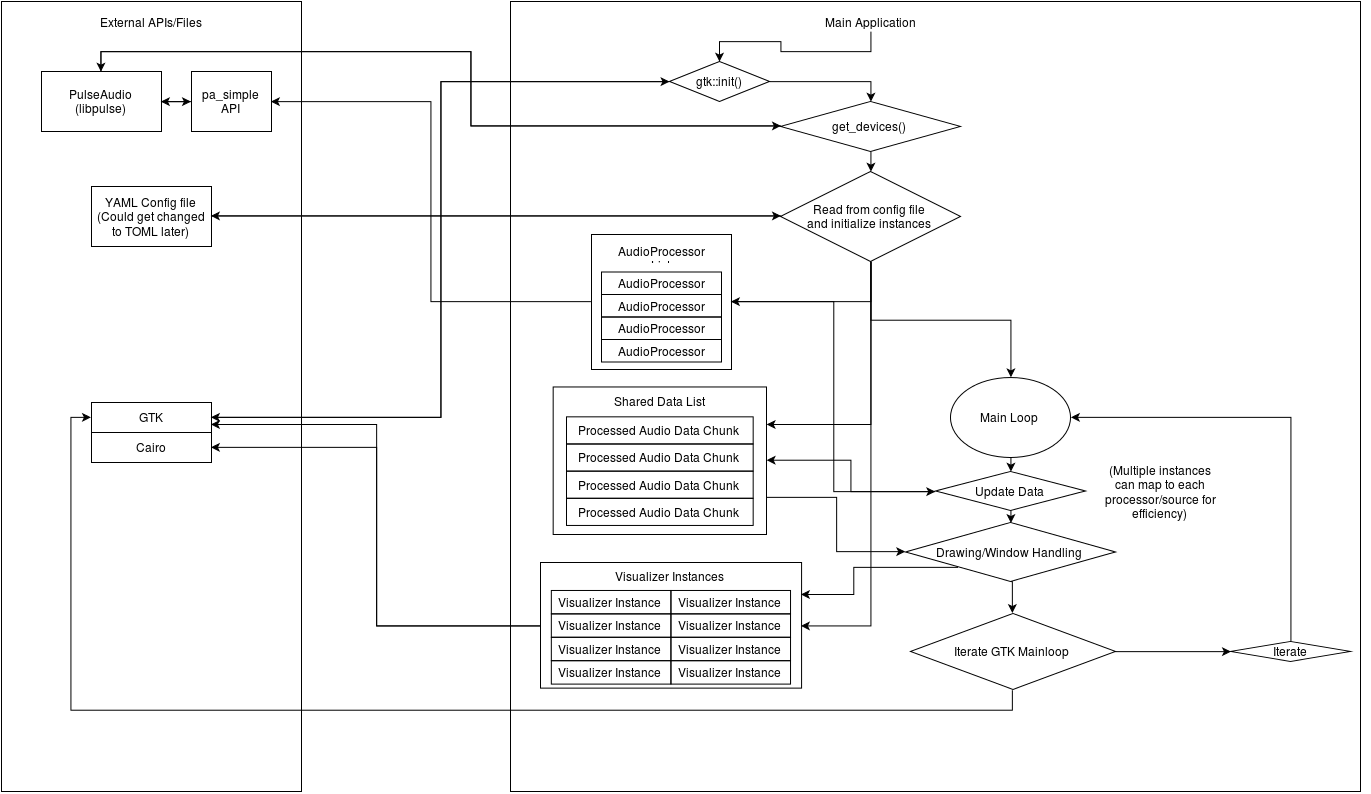

The diagram above was exported from draw.io. Its source (the exported page's mxGraphModel, read from the mxfile embedded in the PNG):
<mxGraphModel dx="2049" dy="1150" grid="1" gridSize="10" guides="1" tooltips="1" connect="1" arrows="1" fold="1" page="1" pageScale="1" pageWidth="1652" pageHeight="1169" background="#ffffff" math="0" shadow="0">
  <root>
    <mxCell id="0" />
    <mxCell id="1" parent="0" />
    <mxCell id="5" value="" style="whiteSpace=wrap;html=1;fillColor=none;" vertex="1" parent="1">
      <mxGeometry x="652" y="197" width="850" height="790" as="geometry" />
    </mxCell>
    <mxCell id="3" value="" style="whiteSpace=wrap;html=1;fillColor=none;" vertex="1" parent="1">
      <mxGeometry x="143" y="197" width="300" height="790" as="geometry" />
    </mxCell>
    <mxCell id="4" value="External APIs/Files&lt;br&gt;" style="text;html=1;strokeColor=none;fillColor=none;align=center;verticalAlign=middle;whiteSpace=wrap;overflow=hidden;" vertex="1" parent="1">
      <mxGeometry x="203" y="207" width="180" height="20" as="geometry" />
    </mxCell>
    <mxCell id="101" style="edgeStyle=orthogonalEdgeStyle;rounded=0;html=1;exitX=0.5;exitY=1;entryX=0.5;entryY=0;jettySize=auto;orthogonalLoop=1;" edge="1" parent="1" source="6" target="39">
      <mxGeometry relative="1" as="geometry" />
    </mxCell>
    <mxCell id="6" value="Main Application&lt;br&gt;" style="text;html=1;strokeColor=none;fillColor=none;align=center;verticalAlign=middle;whiteSpace=wrap;overflow=hidden;" vertex="1" parent="1">
      <mxGeometry x="942" y="207" width="140" height="20" as="geometry" />
    </mxCell>
    <mxCell id="41" style="edgeStyle=orthogonalEdgeStyle;rounded=0;html=1;exitX=0.5;exitY=0;entryX=0;entryY=0.5;jettySize=auto;orthogonalLoop=1;" edge="1" parent="1" source="7" target="31">
      <mxGeometry relative="1" as="geometry" />
    </mxCell>
    <mxCell id="42" style="edgeStyle=orthogonalEdgeStyle;rounded=0;html=1;exitX=1;exitY=0.5;entryX=0;entryY=0.5;jettySize=auto;orthogonalLoop=1;" edge="1" parent="1" source="7" target="20">
      <mxGeometry relative="1" as="geometry" />
    </mxCell>
    <mxCell id="7" value="PulseAudio&lt;br&gt;(libpulse)&lt;br&gt;" style="whiteSpace=wrap;html=1;fillColor=none;" vertex="1" parent="1">
      <mxGeometry x="183" y="267" width="120" height="60" as="geometry" />
    </mxCell>
    <mxCell id="13" value="" style="group" vertex="1" connectable="0" parent="1">
      <mxGeometry x="733" y="430" width="140" height="135" as="geometry" />
    </mxCell>
    <mxCell id="15" value="" style="group" vertex="1" connectable="0" parent="13">
      <mxGeometry width="140" height="135" as="geometry" />
    </mxCell>
    <mxCell id="12" value="AudioProcessor List&lt;br&gt;" style="text;html=1;strokeColor=none;fillColor=none;align=center;verticalAlign=middle;whiteSpace=wrap;overflow=hidden;" vertex="1" parent="15">
      <mxGeometry x="15" y="7.5" width="110" height="22.5" as="geometry" />
    </mxCell>
    <mxCell id="14" value="" style="group" vertex="1" connectable="0" parent="15">
      <mxGeometry x="10" y="37.5" width="130" height="97.5" as="geometry" />
    </mxCell>
    <mxCell id="11" value="" style="whiteSpace=wrap;html=1;fillColor=none;" vertex="1" parent="14">
      <mxGeometry x="-10" y="-37.5" width="140" height="135" as="geometry" />
    </mxCell>
    <mxCell id="2" value="AudioProcessor" style="whiteSpace=wrap;html=1;fillColor=none;" vertex="1" parent="14">
      <mxGeometry width="120" height="22.5" as="geometry" />
    </mxCell>
    <mxCell id="8" value="AudioProcessor" style="whiteSpace=wrap;html=1;fillColor=none;" vertex="1" parent="14">
      <mxGeometry y="22.5" width="120" height="22.5" as="geometry" />
    </mxCell>
    <mxCell id="9" value="AudioProcessor" style="whiteSpace=wrap;html=1;fillColor=none;" vertex="1" parent="14">
      <mxGeometry y="45" width="120" height="22.5" as="geometry" />
    </mxCell>
    <mxCell id="10" value="AudioProcessor" style="whiteSpace=wrap;html=1;fillColor=none;" vertex="1" parent="14">
      <mxGeometry y="67.5" width="120" height="22.5" as="geometry" />
    </mxCell>
    <mxCell id="16" style="edgeStyle=orthogonalEdgeStyle;rounded=0;html=1;exitX=1;exitY=0.25;entryX=1;entryY=0.25;jettySize=auto;orthogonalLoop=1;" edge="1" parent="14" source="11" target="11">
      <mxGeometry relative="1" as="geometry" />
    </mxCell>
    <mxCell id="17" style="edgeStyle=orthogonalEdgeStyle;rounded=0;html=1;exitX=1;exitY=0.25;entryX=1;entryY=0.25;jettySize=auto;orthogonalLoop=1;" edge="1" parent="1" source="7" target="7">
      <mxGeometry relative="1" as="geometry" />
    </mxCell>
    <mxCell id="23" style="edgeStyle=orthogonalEdgeStyle;rounded=0;html=1;exitX=0;exitY=0.5;entryX=1;entryY=0.5;jettySize=auto;orthogonalLoop=1;" edge="1" parent="1" source="20" target="7">
      <mxGeometry relative="1" as="geometry" />
    </mxCell>
    <mxCell id="20" value="pa_simple API&lt;br&gt;" style="whiteSpace=wrap;html=1;fillColor=none;" vertex="1" parent="1">
      <mxGeometry x="333" y="267" width="80" height="60" as="geometry" />
    </mxCell>
    <mxCell id="37" style="edgeStyle=orthogonalEdgeStyle;rounded=0;html=1;exitX=0;exitY=0.5;entryX=0.5;entryY=0;jettySize=auto;orthogonalLoop=1;" edge="1" parent="1" source="31" target="7">
      <mxGeometry relative="1" as="geometry" />
    </mxCell>
    <mxCell id="48" style="edgeStyle=orthogonalEdgeStyle;rounded=0;html=1;exitX=0.5;exitY=1;entryX=0.5;entryY=0;jettySize=auto;orthogonalLoop=1;" edge="1" parent="1" source="31" target="47">
      <mxGeometry relative="1" as="geometry" />
    </mxCell>
    <mxCell id="31" value="get_devices()&lt;br&gt;" style="rhombus;whiteSpace=wrap;html=1;fillColor=none;" vertex="1" parent="1">
      <mxGeometry x="922" y="297" width="180" height="50" as="geometry" />
    </mxCell>
    <mxCell id="35" value="" style="group" vertex="1" connectable="0" parent="1">
      <mxGeometry x="233" y="598" width="120" height="60" as="geometry" />
    </mxCell>
    <mxCell id="33" value="GTK" style="whiteSpace=wrap;html=1;fillColor=none;" vertex="1" parent="35">
      <mxGeometry width="120" height="30" as="geometry" />
    </mxCell>
    <mxCell id="34" value="Cairo" style="whiteSpace=wrap;html=1;fillColor=none;" vertex="1" parent="35">
      <mxGeometry y="30" width="120" height="30" as="geometry" />
    </mxCell>
    <mxCell id="97" style="edgeStyle=orthogonalEdgeStyle;rounded=0;html=1;exitX=0;exitY=0.5;entryX=1;entryY=0.5;jettySize=auto;orthogonalLoop=1;" edge="1" parent="1" source="39" target="33">
      <mxGeometry relative="1" as="geometry" />
    </mxCell>
    <mxCell id="99" style="edgeStyle=orthogonalEdgeStyle;rounded=0;html=1;exitX=1;exitY=0.5;entryX=0.5;entryY=0;jettySize=auto;orthogonalLoop=1;" edge="1" parent="1" source="39" target="31">
      <mxGeometry relative="1" as="geometry" />
    </mxCell>
    <mxCell id="39" value="gtk::init()" style="rhombus;whiteSpace=wrap;html=1;fillColor=none;" vertex="1" parent="1">
      <mxGeometry x="811" y="257" width="100" height="40" as="geometry" />
    </mxCell>
    <mxCell id="50" style="edgeStyle=orthogonalEdgeStyle;rounded=0;html=1;exitX=0;exitY=0.5;entryX=1;entryY=0.5;jettySize=auto;orthogonalLoop=1;" edge="1" parent="1" source="47" target="49">
      <mxGeometry relative="1" as="geometry" />
    </mxCell>
    <mxCell id="53" style="edgeStyle=orthogonalEdgeStyle;rounded=0;html=1;exitX=0.5;exitY=1;entryX=1;entryY=0.5;jettySize=auto;orthogonalLoop=1;" edge="1" parent="1" source="47" target="11">
      <mxGeometry relative="1" as="geometry" />
    </mxCell>
    <mxCell id="72" style="edgeStyle=orthogonalEdgeStyle;rounded=0;html=1;exitX=0.5;exitY=1;entryX=1;entryY=0.5;jettySize=auto;orthogonalLoop=1;" edge="1" parent="1" source="47" target="70">
      <mxGeometry relative="1" as="geometry" />
    </mxCell>
    <mxCell id="76" style="edgeStyle=orthogonalEdgeStyle;rounded=0;html=1;exitX=0.5;exitY=1;entryX=0.5;entryY=0;jettySize=auto;orthogonalLoop=1;" edge="1" parent="1" source="47" target="74">
      <mxGeometry relative="1" as="geometry" />
    </mxCell>
    <mxCell id="105" style="edgeStyle=orthogonalEdgeStyle;rounded=0;html=1;exitX=0.5;exitY=1;entryX=1;entryY=0.25;jettySize=auto;orthogonalLoop=1;" edge="1" parent="1" source="47" target="84">
      <mxGeometry relative="1" as="geometry" />
    </mxCell>
    <mxCell id="47" value="Read from config file&lt;br&gt;and initialize instances&lt;br&gt;" style="rhombus;whiteSpace=wrap;html=1;fillColor=none;" vertex="1" parent="1">
      <mxGeometry x="922" y="367" width="180" height="90" as="geometry" />
    </mxCell>
    <mxCell id="51" style="edgeStyle=orthogonalEdgeStyle;rounded=0;html=1;exitX=1;exitY=0.5;entryX=0;entryY=0.5;jettySize=auto;orthogonalLoop=1;" edge="1" parent="1" source="49" target="47">
      <mxGeometry relative="1" as="geometry" />
    </mxCell>
    <mxCell id="49" value="YAML Config file&lt;br&gt;(Could get changed to TOML later)&lt;br&gt;" style="whiteSpace=wrap;html=1;fillColor=none;" vertex="1" parent="1">
      <mxGeometry x="233" y="382" width="120" height="60" as="geometry" />
    </mxCell>
    <mxCell id="52" style="edgeStyle=orthogonalEdgeStyle;rounded=0;html=1;exitX=0.5;exitY=1;entryX=0.5;entryY=1;jettySize=auto;orthogonalLoop=1;" edge="1" parent="1" source="47" target="47">
      <mxGeometry relative="1" as="geometry" />
    </mxCell>
    <mxCell id="94" style="edgeStyle=orthogonalEdgeStyle;rounded=0;html=1;exitX=0.5;exitY=1;entryX=0.5;entryY=0;jettySize=auto;orthogonalLoop=1;" edge="1" parent="1" source="74" target="91">
      <mxGeometry relative="1" as="geometry" />
    </mxCell>
    <mxCell id="74" value="Main Loop&lt;br&gt;" style="ellipse;whiteSpace=wrap;html=1;fillColor=none;" vertex="1" parent="1">
      <mxGeometry x="1092" y="573" width="120" height="80" as="geometry" />
    </mxCell>
    <mxCell id="85" value="" style="group" vertex="1" connectable="0" parent="1">
      <mxGeometry x="708" y="587" width="200" height="143" as="geometry" />
    </mxCell>
    <mxCell id="81" value="" style="group" vertex="1" connectable="0" parent="85">
      <mxGeometry y="25.34177215189873" width="200" height="117.65822784810125" as="geometry" />
    </mxCell>
    <mxCell id="77" value="Processed Audio Data Chunk&lt;br&gt;" style="whiteSpace=wrap;html=1;fillColor=none;" vertex="1" parent="81">
      <mxGeometry width="186.66666666666666" height="27.151898734177216" as="geometry" />
    </mxCell>
    <mxCell id="78" value="Processed Audio Data Chunk&lt;br&gt;" style="whiteSpace=wrap;html=1;fillColor=none;" vertex="1" parent="81">
      <mxGeometry y="27.151898734177216" width="186.66666666666666" height="27.151898734177216" as="geometry" />
    </mxCell>
    <mxCell id="79" value="Processed Audio Data Chunk&lt;br&gt;" style="whiteSpace=wrap;html=1;fillColor=none;" vertex="1" parent="81">
      <mxGeometry y="54.30379746835443" width="186.66666666666666" height="27.151898734177216" as="geometry" />
    </mxCell>
    <mxCell id="80" value="Processed Audio Data Chunk&lt;br&gt;" style="whiteSpace=wrap;html=1;fillColor=none;" vertex="1" parent="81">
      <mxGeometry y="81.45569620253164" width="186.66666666666666" height="27.151898734177216" as="geometry" />
    </mxCell>
    <mxCell id="84" value="" style="whiteSpace=wrap;html=1;fillColor=none;" vertex="1" parent="81">
      <mxGeometry x="-13.333333333333332" y="-29.867088607594937" width="213.33333333333331" height="147.52531645569618" as="geometry" />
    </mxCell>
    <mxCell id="83" value="Shared Data List&lt;br&gt;" style="text;html=1;strokeColor=none;fillColor=none;align=center;verticalAlign=middle;whiteSpace=wrap;overflow=hidden;" vertex="1" parent="85">
      <mxGeometry x="26.666666666666664" width="133.33333333333331" height="18.10126582278481" as="geometry" />
    </mxCell>
    <mxCell id="90" value="" style="group" vertex="1" connectable="0" parent="1">
      <mxGeometry x="682" y="758" width="325" height="145" as="geometry" />
    </mxCell>
    <mxCell id="89" value="" style="group" vertex="1" connectable="0" parent="90">
      <mxGeometry width="261.08333333333337" height="125.6153846153846" as="geometry" />
    </mxCell>
    <mxCell id="70" value="" style="whiteSpace=wrap;html=1;fillColor=none;" vertex="1" parent="89">
      <mxGeometry width="261.08333333333337" height="125.6153846153846" as="geometry" />
    </mxCell>
    <mxCell id="69" value="" style="group" vertex="1" connectable="0" parent="90">
      <mxGeometry x="10.833333333333314" y="4.56043956043959" width="314.16666666666674" height="140.43956043956044" as="geometry" />
    </mxCell>
    <mxCell id="64" value="Visualizer Instances&lt;br&gt;" style="text;html=1;strokeColor=none;fillColor=none;align=center;verticalAlign=middle;whiteSpace=wrap;overflow=hidden;" vertex="1" parent="69">
      <mxGeometry x="48.750000000000014" width="139.53333333333336" height="15.604395604395608" as="geometry" />
    </mxCell>
    <mxCell id="88" value="" style="group" vertex="1" connectable="0" parent="69">
      <mxGeometry y="23.4065934065934" width="239.2" height="93.62637362637363" as="geometry" />
    </mxCell>
    <mxCell id="29" value="Visualizer Instance&lt;br&gt;" style="whiteSpace=wrap;html=1;fillColor=none;" vertex="1" parent="88">
      <mxGeometry width="119.6" height="23.40659340659341" as="geometry" />
    </mxCell>
    <mxCell id="54" value="Visualizer Instance&lt;br&gt;" style="whiteSpace=wrap;html=1;fillColor=none;" vertex="1" parent="88">
      <mxGeometry y="23.40659340659341" width="119.6" height="23.40659340659341" as="geometry" />
    </mxCell>
    <mxCell id="55" value="Visualizer Instance&lt;br&gt;" style="whiteSpace=wrap;html=1;fillColor=none;" vertex="1" parent="88">
      <mxGeometry y="70.21978021978022" width="119.6" height="23.40659340659341" as="geometry" />
    </mxCell>
    <mxCell id="56" value="Visualizer Instance&lt;br&gt;" style="whiteSpace=wrap;html=1;fillColor=none;" vertex="1" parent="88">
      <mxGeometry y="46.81318681318682" width="119.6" height="23.40659340659341" as="geometry" />
    </mxCell>
    <mxCell id="57" value="Visualizer Instance&lt;br&gt;" style="whiteSpace=wrap;html=1;fillColor=none;" vertex="1" parent="88">
      <mxGeometry x="119.59999999999998" width="119.6" height="23.40659340659341" as="geometry" />
    </mxCell>
    <mxCell id="58" value="Visualizer Instance&lt;br&gt;" style="whiteSpace=wrap;html=1;fillColor=none;" vertex="1" parent="88">
      <mxGeometry x="119.59999999999998" y="23.40659340659341" width="119.6" height="23.40659340659341" as="geometry" />
    </mxCell>
    <mxCell id="59" value="Visualizer Instance&lt;br&gt;" style="whiteSpace=wrap;html=1;fillColor=none;" vertex="1" parent="88">
      <mxGeometry x="119.59999999999998" y="70.21978021978022" width="119.6" height="23.40659340659341" as="geometry" />
    </mxCell>
    <mxCell id="60" value="Visualizer Instance&lt;br&gt;" style="whiteSpace=wrap;html=1;fillColor=none;" vertex="1" parent="88">
      <mxGeometry x="119.59999999999998" y="46.81318681318682" width="119.6" height="23.40659340659341" as="geometry" />
    </mxCell>
    <mxCell id="86" style="edgeStyle=orthogonalEdgeStyle;rounded=0;html=1;exitX=0;exitY=0.5;entryX=0;entryY=0.5;jettySize=auto;orthogonalLoop=1;" edge="1" parent="88" source="58" target="58">
      <mxGeometry relative="1" as="geometry" />
    </mxCell>
    <mxCell id="96" style="edgeStyle=orthogonalEdgeStyle;rounded=0;html=1;exitX=0;exitY=0.5;entryX=1;entryY=0.5;jettySize=auto;orthogonalLoop=1;" edge="1" parent="1" source="91" target="84">
      <mxGeometry relative="1" as="geometry" />
    </mxCell>
    <mxCell id="103" style="edgeStyle=orthogonalEdgeStyle;rounded=0;html=1;exitX=0.5;exitY=1;entryX=0.5;entryY=0;jettySize=auto;orthogonalLoop=1;" edge="1" parent="1" source="91" target="102">
      <mxGeometry relative="1" as="geometry" />
    </mxCell>
    <mxCell id="91" value="Update Data&lt;br&gt;" style="rhombus;whiteSpace=wrap;html=1;fillColor=none;" vertex="1" parent="1">
      <mxGeometry x="1077" y="667" width="150" height="39" as="geometry" />
    </mxCell>
    <mxCell id="93" style="edgeStyle=orthogonalEdgeStyle;rounded=0;html=1;exitX=0.5;exitY=1;entryX=0.5;entryY=1;jettySize=auto;orthogonalLoop=1;" edge="1" parent="1" source="74" target="74">
      <mxGeometry relative="1" as="geometry" />
    </mxCell>
    <mxCell id="98" style="edgeStyle=orthogonalEdgeStyle;rounded=0;html=1;exitX=1;exitY=0.5;entryX=0;entryY=0.5;jettySize=auto;orthogonalLoop=1;" edge="1" parent="1" source="33" target="39">
      <mxGeometry relative="1" as="geometry" />
    </mxCell>
    <mxCell id="114" style="edgeStyle=orthogonalEdgeStyle;rounded=0;html=1;exitX=0;exitY=1;entryX=1;entryY=0.25;jettySize=auto;orthogonalLoop=1;" edge="1" parent="1" source="102" target="70">
      <mxGeometry relative="1" as="geometry" />
    </mxCell>
    <mxCell id="126" style="edgeStyle=orthogonalEdgeStyle;rounded=0;html=1;exitX=0.5;exitY=1;entryX=0.5;entryY=0;jettySize=auto;orthogonalLoop=1;" edge="1" parent="1" source="102" target="125">
      <mxGeometry relative="1" as="geometry" />
    </mxCell>
    <mxCell id="102" value="Drawing/Window Handling&lt;br&gt;" style="rhombus;whiteSpace=wrap;html=1;fillColor=none;" vertex="1" parent="1">
      <mxGeometry x="1047" y="718" width="210" height="59" as="geometry" />
    </mxCell>
    <mxCell id="104" style="edgeStyle=orthogonalEdgeStyle;rounded=0;html=1;exitX=1;exitY=0.75;entryX=0;entryY=0.5;jettySize=auto;orthogonalLoop=1;" edge="1" parent="1" source="84" target="102">
      <mxGeometry relative="1" as="geometry" />
    </mxCell>
    <mxCell id="106" style="edgeStyle=orthogonalEdgeStyle;rounded=0;html=1;exitX=1;exitY=0.5;entryX=0;entryY=0.5;jettySize=auto;orthogonalLoop=1;" edge="1" parent="1" source="11" target="91">
      <mxGeometry relative="1" as="geometry" />
    </mxCell>
    <mxCell id="107" style="edgeStyle=orthogonalEdgeStyle;rounded=0;html=1;exitX=0;exitY=0.5;entryX=1;entryY=0.75;jettySize=auto;orthogonalLoop=1;" edge="1" parent="1" source="70" target="33">
      <mxGeometry relative="1" as="geometry" />
    </mxCell>
    <mxCell id="108" style="edgeStyle=orthogonalEdgeStyle;rounded=0;html=1;exitX=0;exitY=0.5;entryX=1;entryY=0.5;jettySize=auto;orthogonalLoop=1;" edge="1" parent="1" source="70" target="34">
      <mxGeometry relative="1" as="geometry" />
    </mxCell>
    <mxCell id="112" style="edgeStyle=orthogonalEdgeStyle;rounded=0;html=1;exitX=1;exitY=0.5;entryX=1;entryY=0.5;jettySize=auto;orthogonalLoop=1;" edge="1" parent="1" source="91" target="91">
      <mxGeometry relative="1" as="geometry" />
    </mxCell>
    <mxCell id="113" value="(Multiple instances can map to each processor/source for efficiency)&lt;br&gt;" style="text;html=1;strokeColor=none;fillColor=none;align=center;verticalAlign=middle;whiteSpace=wrap;overflow=hidden;" vertex="1" parent="1">
      <mxGeometry x="1242" y="647" width="120" height="80" as="geometry" />
    </mxCell>
    <mxCell id="122" style="edgeStyle=orthogonalEdgeStyle;rounded=0;html=1;exitX=0.5;exitY=0;entryX=1;entryY=0.5;jettySize=auto;orthogonalLoop=1;" edge="1" parent="1" source="119" target="74">
      <mxGeometry relative="1" as="geometry" />
    </mxCell>
    <mxCell id="119" value="Iterate" style="rhombus;whiteSpace=wrap;html=1;fillColor=none;" vertex="1" parent="1">
      <mxGeometry x="1372" y="837" width="120" height="20" as="geometry" />
    </mxCell>
    <mxCell id="123" style="edgeStyle=orthogonalEdgeStyle;rounded=0;html=1;exitX=1;exitY=0.5;entryX=1;entryY=0.5;jettySize=auto;orthogonalLoop=1;" edge="1" parent="1" source="5" target="5">
      <mxGeometry relative="1" as="geometry" />
    </mxCell>
    <mxCell id="127" style="edgeStyle=orthogonalEdgeStyle;rounded=0;html=1;exitX=1;exitY=0.5;entryX=0;entryY=0.5;jettySize=auto;orthogonalLoop=1;" edge="1" parent="1" source="125" target="119">
      <mxGeometry relative="1" as="geometry" />
    </mxCell>
    <mxCell id="130" style="edgeStyle=orthogonalEdgeStyle;rounded=0;html=1;exitX=0.5;exitY=1;entryX=0;entryY=0.5;jettySize=auto;orthogonalLoop=1;" edge="1" parent="1" source="125" target="33">
      <mxGeometry relative="1" as="geometry" />
    </mxCell>
    <mxCell id="125" value="Iterate GTK Mainloop&lt;br&gt;" style="rhombus;whiteSpace=wrap;html=1;fillColor=none;direction=east;" vertex="1" parent="1">
      <mxGeometry x="1052" y="809" width="205" height="76" as="geometry" />
    </mxCell>
    <mxCell id="128" style="edgeStyle=orthogonalEdgeStyle;rounded=0;html=1;exitX=0;exitY=0.5;entryX=1;entryY=0.5;jettySize=auto;orthogonalLoop=1;" edge="1" parent="1" source="11" target="20">
      <mxGeometry relative="1" as="geometry" />
    </mxCell>
  </root>
</mxGraphModel>